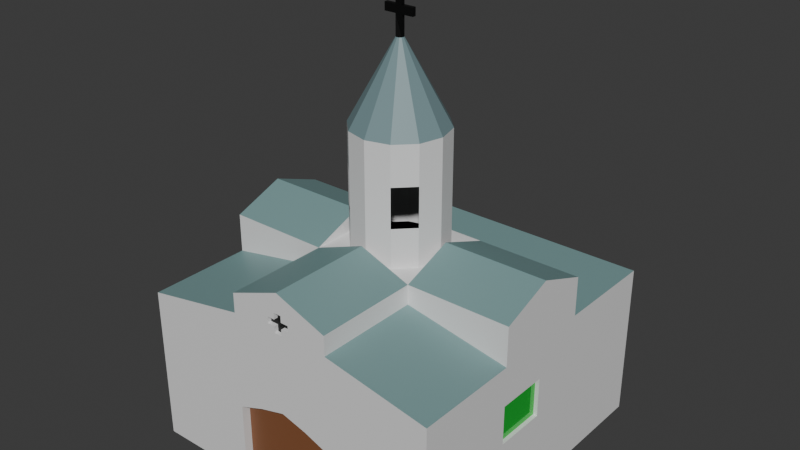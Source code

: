 # Source: church.blend  (saved by Blender 4.2.66; exported with 4.5.12 LTS)
import bpy
from mathutils import Matrix  # noqa: F401  (used for matrix-valued properties, if any)

bpy.ops.wm.read_factory_settings(use_empty=True)
scene = bpy.context.scene
scene.name = 'Scene'

# ---- collections
col_collection = bpy.data.collections.new('Collection'); scene.collection.children.link(col_collection)

# ---- materials (node trees are filled in below, after node groups)
mat_brick = bpy.data.materials.new('Brick')
mat_roof = bpy.data.materials.new('Roof')
mat_door = bpy.data.materials.new('Door')
mat_window = bpy.data.materials.new('Window')
mat_entrancecross = bpy.data.materials.new('EntranceCross')
mat_doombrick = bpy.data.materials.new('DoomBrick')
mat_doomroof = bpy.data.materials.new('DoomRoof')
mat_cross = bpy.data.materials.new('Cross')

# ---- material node trees
mat_brick.use_nodes = True; mat_brick.node_tree.nodes.clear()
_N = mat_brick.node_tree.nodes; _L = mat_brick.node_tree.links
n0 = _N.new('ShaderNodeBsdfPrincipled'); n0.name = 'Principled BSDF'; n0.location = (10, 300)
n1 = _N.new('ShaderNodeOutputMaterial'); n1.name = 'Material Output'; n1.location = (300, 300)
_L.new(n0.outputs[0], n1.inputs[0])
n1.is_active_output = True
mat_roof.use_nodes = True; mat_roof.node_tree.nodes.clear()
_N = mat_roof.node_tree.nodes; _L = mat_roof.node_tree.links
n0 = _N.new('ShaderNodeBsdfPrincipled'); n0.name = 'Principled BSDF'; n0.location = (10, 300)
n0.inputs[0].default_value = (0.1946, 0.3325, 0.3325, 1.0)
n1 = _N.new('ShaderNodeOutputMaterial'); n1.name = 'Material Output'; n1.location = (300, 300)
_L.new(n0.outputs[0], n1.inputs[0])
n1.is_active_output = True
mat_door.use_nodes = True; mat_door.node_tree.nodes.clear()
_N = mat_door.node_tree.nodes; _L = mat_door.node_tree.links
n0 = _N.new('ShaderNodeBsdfPrincipled'); n0.name = 'Principled BSDF'; n0.location = (10, 300)
n0.inputs[0].default_value = (0.2301, 0.0892, 0.03604, 1.0)
n1 = _N.new('ShaderNodeOutputMaterial'); n1.name = 'Material Output'; n1.location = (300, 300)
_L.new(n0.outputs[0], n1.inputs[0])
n1.is_active_output = True
mat_window.use_nodes = True; mat_window.node_tree.nodes.clear()
_N = mat_window.node_tree.nodes; _L = mat_window.node_tree.links
n0 = _N.new('ShaderNodeBsdfPrincipled'); n0.name = 'Principled BSDF'; n0.location = (10, 300)
n0.inputs[0].default_value = (0.008534, 0.5679, 0.04628, 1.0)
n0.inputs[1].default_value = 0.25
n0.inputs[2].default_value = 0.0
n1 = _N.new('ShaderNodeOutputMaterial'); n1.name = 'Material Output'; n1.location = (300, 300)
_L.new(n0.outputs[0], n1.inputs[0])
n1.is_active_output = True
mat_entrancecross.use_nodes = True; mat_entrancecross.node_tree.nodes.clear()
_N = mat_entrancecross.node_tree.nodes; _L = mat_entrancecross.node_tree.links
n0 = _N.new('ShaderNodeBsdfPrincipled'); n0.name = 'Principled BSDF'; n0.location = (10, 300)
n0.inputs[0].default_value = (0.0, 0.0, 0.0, 1.0)
n1 = _N.new('ShaderNodeOutputMaterial'); n1.name = 'Material Output'; n1.location = (300, 300)
_L.new(n0.outputs[0], n1.inputs[0])
n1.is_active_output = True
mat_doombrick.use_nodes = True; mat_doombrick.node_tree.nodes.clear()
_N = mat_doombrick.node_tree.nodes; _L = mat_doombrick.node_tree.links
n0 = _N.new('ShaderNodeBsdfPrincipled'); n0.name = 'Principled BSDF'; n0.location = (10, 300)
n1 = _N.new('ShaderNodeOutputMaterial'); n1.name = 'Material Output'; n1.location = (300, 300)
_L.new(n0.outputs[0], n1.inputs[0])
n1.is_active_output = True
mat_doomroof.use_nodes = True; mat_doomroof.node_tree.nodes.clear()
_N = mat_doomroof.node_tree.nodes; _L = mat_doomroof.node_tree.links
n0 = _N.new('ShaderNodeBsdfPrincipled'); n0.name = 'Principled BSDF'; n0.location = (10, 300)
n0.inputs[0].default_value = (0.1812, 0.2789, 0.2961, 1.0)
n1 = _N.new('ShaderNodeOutputMaterial'); n1.name = 'Material Output'; n1.location = (300, 300)
_L.new(n0.outputs[0], n1.inputs[0])
n1.is_active_output = True
mat_cross.use_nodes = True; mat_cross.node_tree.nodes.clear()
_N = mat_cross.node_tree.nodes; _L = mat_cross.node_tree.links
n0 = _N.new('ShaderNodeBsdfPrincipled'); n0.name = 'Principled BSDF'; n0.location = (10, 300)
n0.inputs[0].default_value = (0.0, 0.0, 0.0, 1.0)
n1 = _N.new('ShaderNodeOutputMaterial'); n1.name = 'Material Output'; n1.location = (300, 300)
_L.new(n0.outputs[0], n1.inputs[0])
n1.is_active_output = True

# ---- world
world_world = bpy.data.worlds.new('World'); scene.world = world_world
world_world.use_nodes = True; world_world.node_tree.nodes.clear()
_N = world_world.node_tree.nodes; _L = world_world.node_tree.links
n0 = _N.new('ShaderNodeOutputWorld'); n0.name = 'World Output'; n0.location = (300, 300)
n1 = _N.new('ShaderNodeBackground'); n1.name = 'Background'; n1.location = (10, 300)
n1.inputs[0].default_value = (0.05088, 0.05088, 0.05088, 1.0)
_L.new(n1.outputs[0], n0.inputs[0])
n0.is_active_output = True
world_world.color = (0.05088, 0.05088, 0.05088)
world_world.sun_shadow_jitter_overblur = 0.0

# ---- meshes
me_plane = bpy.data.meshes.new('Plane')
me_plane.from_pydata([(-1.0, -1.0, 0.0), (1.0, -1.0, 0.0), (-1.0, 1.0, 0.0), (-0.025, -0.9734, 4.482), (1.0, 1.0, 0.0), (0.025, -0.9734, 4.482), (-0.025, -0.9734, 4.982), (-1.0, -1.0, 4.0), (1.0, -1.0, 4.0), (-1.0, 1.0, 4.0), (1.0, 1.0, 4.0), (0.025, -0.9734, 4.982), (-1.0, 0.3333, 0.0), (0.025, -0.9734, 4.649), (0.025, -0.9734, 4.816), (-1.0, -0.3333, 0.0), (1.0, -0.3333, 0.0), (1.0, 0.3333, 0.0), (-1.0, 0.3333, 4.0), (-1.0, -0.3333, 4.0), (-0.025, -0.9734, 4.816), (1.0, -0.3333, 4.0), (-0.025, -0.9734, 4.649), (1.0, 0.3333, 4.0), (0.075, -0.9734, 4.649), (-0.3333, -1.0, 0.0), (0.075, -0.9734, 4.816), (0.3333, -1.0, 0.0), (0.3333, 1.0, 0.0), (-0.3333, 1.0, 0.0), (-0.3333, -1.0, 4.0), (0.3333, -1.0, 4.0), (-0.075, -0.9734, 4.816), (0.3333, 1.0, 4.0), (-0.075, -0.9734, 4.649), (-0.3333, 1.0, 4.0), (0.3333, -0.3333, 4.0), (-0.3333, -0.3333, 4.0), (0.3333, 0.3333, 4.0), (-0.3333, 0.3333, 4.0), (-0.3333, -1.0, 5.0), (0.3333, -1.0, 5.0), (0.3333, -0.3333, 5.0), (-0.3333, -0.3333, 5.0), (0.3333, -1.0, 4.5), (0.3333, -0.3333, 4.5), (-0.3333, -1.0, 4.5), (-0.3333, -0.3333, 4.5), (0.0, -1.0, 5.5), (0.0, -0.3333, 5.5), (0.3333, 0.3333, 5.0), (-0.3333, 0.3333, 5.0), (1.0, 1.0, 2.0), (1.0, -1.0, 2.0), (-1.0, -1.0, 2.0), (-1.0, 1.0, 2.0), (-1.0, 0.3333, 2.0), (-1.0, -0.3333, 2.0), (1.0, -0.3333, 2.0), (1.0, 0.3333, 2.0), (-0.3333, -1.0, 2.0), (0.3333, -1.0, 2.0), (0.3333, 1.0, 2.0), (-0.3333, 1.0, 2.0), (1.0, 1.0, 3.0), (-1.0, -1.0, 3.0), (-1.0, 0.3333, 3.0), (-1.0, -0.3333, 3.0), (1.0, -0.3333, 3.0), (1.0, 0.3333, 3.0), (-0.3333, -1.0, 3.0), (0.3333, -1.0, 3.0), (0.3333, 1.0, 3.0), (-0.3333, 1.0, 3.0), (1.0, -1.0, 3.0), (-1.0, 1.0, 3.0), (0.0, -1.0, 2.433), (-0.1667, -1.0, 2.25), (0.1667, -1.0, 2.25), (-0.3333, -0.944, 0.0), (0.3333, -0.944, 0.0), (-0.3333, -0.944, 2.0), (0.3333, -0.944, 2.0), (-0.1667, -0.944, 2.25), (0.1667, -0.944, 2.25), (0.0, -0.944, 2.433), (-1.0, 0.0, 0.0), (1.0, 0.0, 0.0), (-1.0, 0.0, 4.0), (1.0, 0.0, 4.0), (-0.3333, 0.0, 4.0), (0.3333, 0.0, 4.0), (-0.3333, 0.0, 5.0), (0.3333, 0.0, 5.0), (1.0, 0.0, 2.0), (-1.0, 0.0, 2.0), (1.0, 0.0, 3.0), (-1.0, 0.0, 3.0), (0.975, 0.0, 2.0), (0.975, -0.3333, 2.0), (0.975, -0.3333, 3.0), (0.975, 0.0, 3.0), (-0.975, -0.3333, 2.0), (-0.975, -0.3333, 3.0), (-0.975, 0.0, 2.0), (-0.975, 0.0, 3.0), (1.0, 0.0, 5.5), (1.0, 0.3333, 5.0), (1.0, -0.3333, 5.0), (0.3333, 0.0, 5.5), (-1.0, 0.0, 5.5), (-1.0, -0.3333, 5.0), (-1.0, 0.3333, 5.0), (-0.3333, 0.0, 5.5), (-0.025, -1.0, 4.482), (-0.075, -1.0, 4.649), (-0.075, -1.0, 4.816), (-0.001641, -1.0, 4.982), (-0.025, -1.0, 4.982), (-0.025, -1.0, 4.649), (-0.025, -1.0, 4.816), (0.025, -1.0, 4.482), (0.075, -1.0, 4.649), (0.075, -1.0, 4.816), (0.025, -1.0, 4.649), (0.025, -1.0, 4.816), (0.025, -1.0, 4.982)], [], [(38, 23, 10, 33), (69, 64, 10, 23), (67, 65, 7, 19), (73, 75, 9, 35), (71, 74, 8, 31), (75, 66, 18, 9), (97, 67, 19, 88), (74, 68, 21, 8), (96, 69, 23, 89), (31, 8, 21, 36), (36, 21, 108, 42), (39, 18, 112, 51), (7, 30, 37, 19), (65, 70, 30, 7), (70, 71, 31, 30), (64, 72, 33, 10), (72, 73, 35, 33), (18, 39, 35, 9), (39, 38, 33, 35), (38, 39, 51, 50), (37, 30, 40, 43), (118, 117, 48, 40), (125, 123, 122, 124, 121, 114, 119, 115, 116, 120, 118, 40, 30, 31, 41, 48, 117, 126), (31, 36, 42, 41), (42, 36, 37, 43, 49), (36, 31, 44, 45), (44, 8, 21, 45), (44, 8, 31), (45, 21, 36), (30, 37, 47, 46), (46, 7, 19, 47), (46, 7, 30), (37, 47, 19), (48, 41, 42, 49), (40, 48, 49, 43), (92, 93, 50, 51), (90, 37, 43, 92), (37, 36, 42, 43), (91, 38, 50, 93), (28, 29, 63, 62), (4, 28, 62, 52), (76, 77, 83, 85), (0, 25, 60, 54), (87, 17, 59, 94), (1, 16, 58, 53), (86, 15, 57, 95), (2, 12, 56, 55), (27, 1, 53, 61), (29, 2, 55, 63), (15, 0, 54, 57), (17, 4, 52, 59), (62, 63, 73, 72), (52, 62, 72, 64), (78, 61, 71, 70, 60, 77, 76), (54, 60, 70, 65), (94, 59, 69, 96), (53, 58, 68, 74), (57, 67, 103, 102), (55, 56, 66, 75), (61, 53, 74, 71), (63, 55, 75, 73), (57, 54, 65, 67), (59, 52, 64, 69), (84, 85, 83, 81, 79, 80, 82), (77, 60, 81, 83), (60, 25, 79, 81), (61, 78, 84, 82), (78, 76, 85, 84), (27, 61, 82, 80), (56, 95, 97, 66), (96, 68, 100, 101), (12, 86, 95, 56), (16, 87, 94, 58), (36, 91, 93, 42), (39, 90, 92, 51), (43, 42, 93, 92), (37, 90, 113, 43), (21, 89, 106, 108), (68, 96, 89, 21), (66, 97, 88, 18), (99, 98, 101, 100), (58, 94, 98, 99), (94, 96, 101, 98), (68, 58, 99, 100), (104, 102, 103, 105), (67, 97, 105, 103), (95, 57, 102, 104), (97, 95, 104, 105), (109, 106, 107, 50), (42, 108, 106, 109), (89, 23, 107, 106), (91, 36, 42, 109), (23, 38, 50, 107), (38, 91, 109, 50), (110, 113, 51, 112), (111, 43, 113, 110), (90, 39, 51, 113), (18, 88, 110, 112), (88, 19, 111, 110), (19, 37, 43, 111), (121, 5, 3, 114), (117, 118, 6, 11, 126), (126, 11, 14, 125), (120, 20, 6, 118), (14, 11, 6, 20), (5, 13, 22, 3), (13, 14, 20, 22), (3, 22, 119, 114), (20, 32, 34, 22), (124, 13, 5, 121), (123, 26, 24, 122), (122, 24, 13, 124), (13, 24, 26, 14), (125, 14, 26, 123), (115, 34, 32, 116), (119, 22, 34, 115), (116, 32, 20, 120)])
me_plane.polygons.foreach_set('material_index', [1, 0, 0, 0, 0, 0, 0, 0, 0, 0, 0, 0, 0, 0, 0, 0, 0, 1, 1, 0, 0, 0, 0, 0, 0, 0, 1, 0, 0, 0, 1, 0, 0, 1, 1, 0, 0, 0, 0, 0, 0, 0, 0, 0, 0, 0, 0, 0, 0, 0, 0, 0, 0, 0, 0, 0, 0, 0, 0, 0, 0, 0, 0, 2, 0, 0, 0, 0, 0, 0, 0, 0, 0, 0, 0, 0, 0, 0, 0, 0, 3, 0, 0, 0, 3, 0, 0, 0, 1, 1, 0, 0, 0, 0, 1, 1, 0, 0, 0, 0, 0, 0, 0, 0, 4, 4, 4, 0, 4, 0, 0, 0, 4, 0, 0, 0, 0])
_uv = me_plane.uv_layers.new(name='UVMap')
_uv.uv.foreach_set('vector', [0.6667, 0.6667, 1.0, 0.6667, 1.0, 1.0, 0.6667, 1.0, 1.0, 0.6667, 1.0, 1.0, 1.0, 1.0, 1.0, 0.6667, 0.0, 0.3333, 0.0, 0.0, 0.0, 0.0, 0.0, 0.3333, 0.3333, 1.0, 0.0, 1.0, 0.0, 1.0, 0.3333, 1.0, 0.6667, 0.0, 1.0, 0.0, 1.0, 0.0, 0.6667, 0.0, 0.0, 1.0, 0.0, 0.6667, 0.0, 0.6667, 0.0, 1.0, 0.0, 0.5, 0.0, 0.3333, 0.0, 0.3333, 0.0, 0.5, 1.0, 0.0, 1.0, 0.3333, 1.0, 0.3333, 1.0, 0.0, 1.0, 0.5, 1.0, 0.6667, 1.0, 0.6667, 1.0, 0.5, 0.6667, 0.0, 1.0, 0.0, 1.0, 0.3333, 0.6667, 0.3333, 0.0, 0.0, 0.0, 0.0, 0.0, 0.0, 0.0, 0.0, 0.3333, 0.6667, 0.0, 0.6667, 0.0, 0.6667, 0.3333, 0.6667, 0.0, 0.0, 0.3333, 0.0, 0.3333, 0.3333, 0.0, 0.3333, 0.0, 0.0, 0.3333, 0.0, 0.3333, 0.0, 0.0, 0.0, 0.3333, 0.0, 0.6667, 0.0, 0.6667, 0.0, 0.3333, 0.0, 1.0, 1.0, 0.6667, 1.0, 0.6667, 1.0, 1.0, 1.0, 0.6667, 1.0, 0.3333, 1.0, 0.3333, 1.0, 0.6667, 1.0, 0.0, 0.6667, 0.3333, 0.6667, 0.3333, 1.0, 0.0, 1.0, 0.3333, 0.6667, 0.6667, 0.6667, 0.6667, 1.0, 0.3333, 1.0, 0.6667, 0.6667, 0.3333, 0.6667, 0.3333, 0.6667, 0.6667, 0.6667, 0.3333, 0.3333, 0.3333, 0.0, 0.3333, 0.0, 0.3333, 0.3333, 0.4875, 0.0, 0.4992, 0.0, 0.5, 0.0, 0.3333, 0.0, 0.5125, 0.0, 0.5375, 0.0, 0.5375, 0.0, 0.5125, 0.0, 0.5125, 0.0, 0.4875, 0.0, 0.4875, 0.0, 0.4625, 0.0, 0.4625, 0.0, 0.4875, 0.0, 0.4875, 0.0, 0.3333, 0.0, 0.3333, 0.0, 0.6667, 0.0, 0.6667, 0.0, 0.5, 0.0, 0.4992, 0.0, 0.5125, 0.0, 0.6667, 0.0, 0.6667, 0.3333, 0.6667, 0.3333, 0.6667, 0.0, 0.6667, 0.3333, 0.6667, 0.3333, 0.3333, 0.3333, 0.3333, 0.3333, 0.5, 0.3333, 0.6667, 0.3333, 0.6667, 0.0, 0.6667, 0.0, 0.6667, 0.3333, 0.6667, 0.0, 1.0, 0.0, 1.0, 0.3333, 0.6667, 0.3333, 0.0, 0.0, 0.0, 0.0, 0.0, 0.0, 0.0, 0.0, 0.0, 0.0, 0.0, 0.0, 0.3333, 0.0, 0.3333, 0.3333, 0.3333, 0.3333, 0.3333, 0.0, 0.3333, 0.0, 0.0, 0.0, 0.0, 0.3333, 0.3333, 0.3333, 0.0, 0.0, 0.0, 0.0, 0.0, 0.0, 0.0, 0.0, 0.0, 0.0, 0.0, 0.0, 0.5, 0.0, 0.6667, 0.0, 0.6667, 0.3333, 0.5, 0.3333, 0.3333, 0.0, 0.5, 0.0, 0.5, 0.3333, 0.3333, 0.3333, 0.3333, 0.5, 0.6667, 0.5, 0.6667, 0.6667, 0.3333, 0.6667, 0.3333, 0.5, 0.3333, 0.3333, 0.3333, 0.3333, 0.3333, 0.5, 0.3333, 0.3333, 0.6667, 0.3333, 0.6667, 0.3333, 0.3333, 0.3333, 0.6667, 0.5, 0.6667, 0.6667, 0.6667, 0.6667, 0.6667, 0.5, 0.6667, 1.0, 0.3333, 1.0, 0.3333, 1.0, 0.6667, 1.0, 1.0, 1.0, 0.6667, 1.0, 0.6667, 1.0, 1.0, 1.0, 0.5, 0.0, 0.4167, 0.0, 0.4167, 0.0, 0.5, 0.0, 0.0, 0.0, 0.3333, 0.0, 0.3333, 0.0, 0.0, 0.0, 1.0, 0.5, 1.0, 0.6667, 1.0, 0.6667, 1.0, 0.5, 1.0, 0.0, 1.0, 0.3333, 1.0, 0.3333, 1.0, 0.0, 0.0, 0.5, 0.0, 0.3333, 0.0, 0.3333, 0.0, 0.5, 0.0, 1.0, 0.0, 0.6667, 0.0, 0.6667, 0.0, 1.0, 0.6667, 0.0, 1.0, 0.0, 1.0, 0.0, 0.6667, 0.0, 0.3333, 1.0, 0.0, 1.0, 0.0, 1.0, 0.3333, 1.0, 0.0, 0.3333, 0.0, 0.0, 0.0, 0.0, 0.0, 0.3333, 1.0, 0.6667, 1.0, 1.0, 1.0, 1.0, 1.0, 0.6667, 0.6667, 1.0, 0.3333, 1.0, 0.3333, 1.0, 0.6667, 1.0, 1.0, 1.0, 0.6667, 1.0, 0.6667, 1.0, 1.0, 1.0, 0.5833, 0.0, 0.6667, 0.0, 0.6667, 0.0, 0.3333, 0.0, 0.3333, 0.0, 0.4167, 0.0, 0.5, 0.0, 0.0, 0.0, 0.3333, 0.0, 0.3333, 0.0, 0.0, 0.0, 1.0, 0.5, 1.0, 0.6667, 1.0, 0.6667, 1.0, 0.5, 1.0, 0.0, 1.0, 0.3333, 1.0, 0.3333, 1.0, 0.0, 0.0, 0.3333, 0.0, 0.3333, 0.0, 0.3333, 0.0, 0.3333, 0.0, 1.0, 0.0, 0.6667, 0.0, 0.6667, 0.0, 1.0, 0.6667, 0.0, 1.0, 0.0, 1.0, 0.0, 0.6667, 0.0, 0.3333, 1.0, 0.0, 1.0, 0.0, 1.0, 0.3333, 1.0, 0.0, 0.3333, 0.0, 0.0, 0.0, 0.0, 0.0, 0.3333, 1.0, 0.6667, 1.0, 1.0, 1.0, 1.0, 1.0, 0.6667, 0.5833, 0.0, 0.5, 0.0, 0.4167, 0.0, 0.3333, 0.0, 0.3333, 0.0, 0.6667, 0.0, 0.6667, 0.0, 0.4167, 0.0, 0.3333, 0.0, 0.3333, 0.0, 0.4167, 0.0, 0.3333, 0.0, 0.3333, 0.0, 0.3333, 0.0, 0.3333, 0.0, 0.6667, 0.0, 0.5833, 0.0, 0.5833, 0.0, 0.6667, 0.0, 0.5833, 0.0, 0.5, 0.0, 0.5, 0.0, 0.5833, 0.0, 0.6667, 0.0, 0.6667, 0.0, 0.6667, 0.0, 0.6667, 0.0, 0.0, 0.6667, 0.0, 0.5, 0.0, 0.5, 0.0, 0.6667, 1.0, 0.5, 1.0, 0.3333, 1.0, 0.3333, 1.0, 0.5, 0.0, 0.6667, 0.0, 0.5, 0.0, 0.5, 0.0, 0.6667, 1.0, 0.3333, 1.0, 0.5, 1.0, 0.5, 1.0, 0.3333, 0.6667, 0.3333, 0.6667, 0.5, 0.6667, 0.5, 0.6667, 0.3333, 0.3333, 0.6667, 0.3333, 0.5, 0.3333, 0.5, 0.3333, 0.6667, 0.3333, 0.3333, 0.6667, 0.3333, 0.6667, 0.5, 0.3333, 0.5, 0.3333, 0.3333, 0.3333, 0.5, 0.3333, 0.5, 0.3333, 0.3333, 1.0, 0.3333, 1.0, 0.5, 1.0, 0.5, 1.0, 0.3333, 1.0, 0.3333, 1.0, 0.5, 1.0, 0.5, 1.0, 0.3333, 0.0, 0.6667, 0.0, 0.5, 0.0, 0.5, 0.0, 0.6667, 1.0, 0.3333, 1.0, 0.5, 1.0, 0.5, 1.0, 0.3333, 1.0, 0.3333, 1.0, 0.5, 1.0, 0.5, 1.0, 0.3333, 1.0, 0.5, 1.0, 0.5, 1.0, 0.5, 1.0, 0.5, 1.0, 0.3333, 1.0, 0.3333, 1.0, 0.3333, 1.0, 0.3333, 0.0, 0.5, 0.0, 0.3333, 0.0, 0.3333, 0.0, 0.5, 0.0, 0.3333, 0.0, 0.5, 0.0, 0.5, 0.0, 0.3333, 0.0, 0.5, 0.0, 0.3333, 0.0, 0.3333, 0.0, 0.5, 0.0, 0.5, 0.0, 0.5, 0.0, 0.5, 0.0, 0.5, 0.6667, 0.5, 1.0, 0.5, 1.0, 0.6667, 0.6667, 0.6667, 0.6667, 0.3333, 1.0, 0.3333, 1.0, 0.5, 0.6667, 0.5, 1.0, 0.5, 1.0, 0.6667, 1.0, 0.6667, 1.0, 0.5, 0.6667, 0.5, 0.6667, 0.3333, 0.6667, 0.3333, 0.6667, 0.5, 1.0, 0.6667, 0.6667, 0.6667, 0.6667, 0.6667, 1.0, 0.6667, 0.6667, 0.6667, 0.6667, 0.5, 0.6667, 0.5, 0.6667, 0.6667, 0.0, 0.5, 0.3333, 0.5, 0.3333, 0.6667, 0.0, 0.6667, 0.0, 0.3333, 0.3333, 0.3333, 0.3333, 0.5, 0.0, 0.5, 0.3333, 0.5, 0.3333, 0.6667, 0.3333, 0.6667, 0.3333, 0.5, 0.0, 0.6667, 0.0, 0.5, 0.0, 0.5, 0.0, 0.6667, 0.0, 0.5, 0.0, 0.3333, 0.0, 0.3333, 0.0, 0.5, 0.0, 0.0, 0.0, 0.0, 0.0, 0.0, 0.0, 0.0, 1.0, 0.4672, 1.0, 1.0, 0.0, 1.0, 0.0, 0.4672, 0.4672, 0.4672, 0.0, 0.4672, 0.0, 1.0, 1.0, 1.0, 1.0, 0.4672, 1.0, 0.4672, 1.0, 1.0, 1.0, 1.0, 1.0, 0.4672, 0.0, 0.4672, 0.0, 1.0, 0.0, 1.0, 0.0, 0.4672, 1.0, 1.0, 1.0, 1.0, 0.0, 1.0, 0.0, 1.0, 1.0, 1.0, 1.0, 1.0, 0.0, 1.0, 0.0, 1.0, 1.0, 1.0, 1.0, 1.0, 0.0, 1.0, 0.0, 1.0, 0.0, 1.0, 0.0, 1.0, 0.0, 0.4672, 0.0, 0.4672, 0.0, 1.0, 0.0, 1.0, 0.0, 1.0, 0.0, 1.0, 1.0, 0.4672, 1.0, 1.0, 1.0, 1.0, 1.0, 0.4672, 1.0, 0.4672, 1.0, 1.0, 1.0, 1.0, 1.0, 0.4672, 1.0, 0.4672, 1.0, 1.0, 1.0, 1.0, 1.0, 0.4672, 1.0, 1.0, 1.0, 1.0, 1.0, 1.0, 1.0, 1.0, 1.0, 0.4672, 1.0, 1.0, 1.0, 1.0, 1.0, 0.4672, 0.0, 0.4672, 0.0, 1.0, 0.0, 1.0, 0.0, 0.4672, 0.0, 0.4672, 0.0, 1.0, 0.0, 1.0, 0.0, 0.4672, 0.0, 0.4672, 0.0, 1.0, 0.0, 1.0, 0.0, 0.4672])
me_plane.materials.append(mat_brick)
me_plane.materials.append(mat_roof)
me_plane.materials.append(mat_door)
me_plane.materials.append(mat_window)
me_plane.materials.append(mat_entrancecross)
me_plane.update()
me_circle = bpy.data.meshes.new('Circle')
me_circle.from_pydata([(0.0, 1.2, 0.0), (-0.6, 1.039, 0.0), (-1.039, 0.6, 0.0), (-1.2, 0.0, 0.0), (-1.039, -0.6, 0.0), (-0.6, -1.039, 0.0), (0.0, -1.2, 0.0), (0.6, -1.039, 0.0), (1.039, -0.6, 0.0), (1.2, 0.0, 0.0), (1.039, 0.6, 0.0), (0.6, 1.039, 0.0), (-0.6, 1.039, 3.0), (0.0, 1.2, 3.0), (-1.039, 0.6, 3.0), (-1.2, 0.0, 3.0), (-1.039, -0.6, 3.0), (-0.6, -1.039, 3.0), (0.0, -1.2, 3.0), (0.6, -1.039, 3.0), (1.039, -0.6, 3.0), (1.2, 0.0, 3.0), (1.039, 0.6, 3.0), (0.6, 1.039, 3.0), (-0.04825, 0.08357, 5.0), (-3.184e-08, 0.09649, 5.0), (-0.08357, 0.04825, 5.0), (-0.09649, -1.827e-08, 5.0), (-0.08357, -0.04825, 5.0), (-0.04825, -0.08357, 5.0), (-3.184e-08, -0.09649, 5.0), (0.04825, -0.08357, 5.0), (0.08357, -0.04825, 5.0), (0.09649, -1.827e-08, 5.0), (0.08357, 0.04825, 5.0), (0.04825, 0.08357, 5.0), (0.3836, 0.04825, 5.5), (0.08357, 0.04825, 6.0), (-0.08357, -0.04825, 6.0), (0.08357, -0.04825, 6.0), (0.08357, -0.04825, 5.7), (0.08357, -0.04825, 5.5), (-0.3836, -0.04825, 5.7), (-0.08357, 0.04825, 6.0), (-0.3836, -0.04825, 5.5), (-0.3836, 0.04825, 5.5), (-0.08357, -0.04825, 5.7), (-0.08357, -0.04825, 5.5), (-0.3836, 0.04825, 5.7), (0.3836, -0.04825, 5.7), (0.08357, 0.04825, 5.7), (0.3836, 0.04825, 5.7), (0.3836, -0.04825, 5.5), (-0.08357, 0.04825, 5.5), (-0.08357, 0.04825, 5.7), (0.08357, 0.04825, 5.5), (0.0, 1.2, 1.0), (0.0, 1.2, 2.0), (0.6, 1.039, 2.0), (0.6, 1.039, 1.0), (-1.039, 0.6, 1.0), (-1.039, 0.6, 2.0), (-0.6, 1.039, 2.0), (-0.6, 1.039, 1.0), (1.2, 0.0, 1.0), (1.2, 0.0, 2.0), (1.039, -0.6, 2.0), (1.039, -0.6, 1.0), (0.0, -1.2, 1.0), (0.0, -1.2, 2.0), (-0.6, -1.039, 2.0), (-0.6, -1.039, 1.0), (-1.2, 0.0, 1.0), (-1.2, 0.0, 2.0), (1.039, 0.6, 1.0), (1.039, 0.6, 2.0), (0.6, -1.039, 1.0), (0.6, -1.039, 2.0), (-1.039, -0.6, 1.0), (-1.039, -0.6, 2.0)], [], [(1, 0, 11, 10, 9, 8, 7, 6, 5, 4, 3, 2), (23, 13, 25, 35), (58, 57, 13, 23), (62, 61, 14, 12), (66, 65, 21, 20), (70, 69, 18, 17), (61, 73, 15, 14), (65, 75, 22, 21), (69, 77, 19, 18), (73, 79, 16, 15), (75, 58, 23, 22), (57, 62, 12, 13), (77, 66, 20, 19), (79, 70, 17, 16), (46, 54, 48, 42), (12, 14, 26, 24), (20, 21, 33, 32), (17, 18, 30, 29), (14, 15, 27, 26), (21, 22, 34, 33), (18, 19, 31, 30), (15, 16, 28, 27), (22, 23, 35, 34), (13, 12, 24, 25), (19, 20, 32, 31), (16, 17, 29, 28), (54, 53, 45, 48), (31, 32, 41, 47, 28, 29, 30), (40, 41, 52, 49), (53, 47, 44, 45), (41, 40, 46, 47), (40, 50, 37, 39), (45, 44, 42, 48), (55, 50, 51, 36), (50, 40, 49, 51), (41, 55, 36, 52), (52, 36, 51, 49), (50, 54, 43, 37), (46, 40, 39, 38), (54, 46, 38, 43), (27, 28, 47, 53, 26), (55, 53, 54, 50), (43, 38, 39, 37), (33, 34, 55, 41, 32), (34, 35, 25, 24, 26, 53, 55), (47, 46, 42, 44), (4, 5, 71, 78), (7, 8, 67, 76), (0, 1, 63, 56), (56, 63, 62, 57), (10, 11, 59, 74), (3, 4, 78, 72), (72, 78, 79, 73), (6, 7, 76, 68), (68, 76, 77, 69), (9, 10, 74, 64), (64, 74, 75, 65), (2, 3, 72, 60), (60, 72, 73, 61), (5, 6, 68, 71), (71, 68, 69, 70), (8, 9, 64, 67), (67, 64, 65, 66), (1, 2, 60, 63), (11, 0, 56, 59), (59, 56, 57, 58)])
me_circle.polygons.foreach_set('material_index', [0, 1, 0, 0, 0, 0, 0, 0, 0, 0, 0, 0, 0, 0, 2, 1, 1, 1, 1, 1, 1, 1, 1, 1, 1, 1, 2, 2, 2, 2, 2, 2, 2, 2, 2, 2, 2, 2, 2, 2, 2, 2, 2, 2, 2, 2, 0, 0, 0, 0, 0, 0, 0, 0, 0, 0, 0, 0, 0, 0, 0, 0, 0, 0, 0, 0])
_uv = me_circle.uv_layers.new(name='UVMap')
_uv.uv.foreach_set('vector', [0.0, 0.0, 0.0, 0.0, 0.0, 0.0, 0.0, 0.0, 0.0, 0.0, 0.0, 0.0, 0.0, 0.0, 0.0, 0.0, 0.0, 0.0, 0.0, 0.0, 0.0, 0.0, 0.0, 0.0, 0.0, 0.0, 0.0, 0.0, 0.0, 0.0, 0.0, 0.0, 0.0, 0.0, 0.0, 0.0, 0.0, 0.0, 0.0, 0.0, 0.0, 0.0, 0.0, 0.0, 0.0, 0.0, 0.0, 0.0, 0.0, 0.0, 0.0, 0.0, 0.0, 0.0, 0.0, 0.0, 0.0, 0.0, 0.0, 0.0, 0.0, 0.0, 0.0, 0.0, 0.0, 0.0, 0.0, 0.0, 0.0, 0.0, 0.0, 0.0, 0.0, 0.0, 0.0, 0.0, 0.0, 0.0, 0.0, 0.0, 0.0, 0.0, 0.0, 0.0, 0.0, 0.0, 0.0, 0.0, 0.0, 0.0, 0.0, 0.0, 0.0, 0.0, 0.0, 0.0, 0.0, 0.0, 0.0, 0.0, 0.0, 0.0, 0.0, 0.0, 0.0, 0.0, 0.0, 0.0, 0.0, 0.0, 0.0, 0.0, 0.0, 0.0, 0.0, 0.0, 0.0, 0.0, 0.0, 0.0, 0.0, 0.0, 0.0, 0.0, 0.0, 0.0, 0.0, 0.0, 0.0, 0.0, 0.0, 0.0, 0.0, 0.0, 0.0, 0.0, 0.0, 0.0, 0.0, 0.0, 0.0, 0.0, 0.0, 0.0, 0.0, 0.0, 0.0, 0.0, 0.0, 0.0, 0.0, 0.0, 0.0, 0.0, 0.0, 0.0, 0.0, 0.0, 0.0, 0.0, 0.0, 0.0, 0.0, 0.0, 0.0, 0.0, 0.0, 0.0, 0.0, 0.0, 0.0, 0.0, 0.0, 0.0, 0.0, 0.0, 0.0, 0.0, 0.0, 0.0, 0.0, 0.0, 0.0, 0.0, 0.0, 0.0, 0.0, 0.0, 0.0, 0.0, 0.0, 0.0, 0.0, 0.0, 0.0, 0.0, 0.0, 0.0, 0.0, 0.0, 0.0, 0.0, 0.0, 0.0, 0.0, 0.0, 0.0, 0.0, 0.0, 0.0, 0.0, 0.0, 0.0, 0.0, 0.0, 0.0, 0.0, 0.0, 0.0, 0.0, 0.0, 0.0, 0.0, 0.0, 0.0, 0.0, 0.0, 0.0, 0.0, 0.0, 0.0, 0.0, 0.0, 0.0, 0.0, 0.0, 0.0, 0.0, 0.0, 0.0, 0.0, 0.0, 0.0, 0.0, 0.0, 0.0, 0.0, 0.0, 0.0, 0.0, 0.0, 0.0, 0.0, 0.0, 0.0, 0.0, 0.0, 0.0, 0.0, 0.0, 0.0, 0.0, 0.0, 0.0, 0.0, 0.0, 0.0, 0.0, 0.0, 0.0, 0.0, 0.0, 0.0, 0.0, 0.0, 0.0, 0.0, 0.0, 0.0, 0.0, 0.0, 0.0, 0.0, 0.0, 0.0, 0.0, 0.0, 0.0, 0.0, 0.0, 0.0, 0.0, 0.0, 0.0, 0.0, 0.0, 0.0, 0.0, 0.0, 0.0, 0.0, 0.0, 0.0, 0.0, 0.0, 0.0, 0.0, 0.0, 0.0, 0.0, 0.0, 0.0, 0.0, 0.0, 0.0, 0.0, 0.0, 0.0, 0.0, 0.0, 0.0, 0.0, 0.0, 0.0, 0.0, 0.0, 0.0, 0.0, 0.0, 0.0, 0.0, 0.0, 0.0, 0.0, 0.0, 0.0, 0.0, 0.0, 0.0, 0.0, 0.0, 0.0, 0.0, 0.0, 0.0, 0.0, 0.0, 0.0, 0.0, 0.0, 0.0, 0.0, 0.0, 0.0, 0.0, 0.0, 0.0, 0.0, 0.0, 0.0, 0.0, 0.0, 0.0, 0.0, 0.0, 0.0, 0.0, 0.0, 0.0, 0.0, 0.0, 0.0, 0.0, 0.0, 0.0, 0.0, 0.0, 0.0, 0.0, 0.0, 0.0, 0.0, 0.0, 0.0, 0.0, 0.0, 0.0, 0.0, 0.0, 0.0, 0.0, 0.0, 0.0, 0.0, 0.0, 0.0, 0.0, 0.0, 0.0, 0.0, 0.0, 0.0, 0.0, 0.0, 0.0, 0.0, 0.0, 0.0, 0.0, 0.0, 0.0, 0.0, 0.0, 0.0, 0.0, 0.0, 0.0, 0.0, 0.0, 0.0, 0.0, 0.0, 0.0, 0.0, 0.0, 0.0, 0.0, 0.0, 0.0, 0.0, 0.0, 0.0, 0.0, 0.0, 0.0, 0.0, 0.0, 0.0, 0.0, 0.0, 0.0, 0.0, 0.0, 0.0, 0.0, 0.0, 0.0, 0.0, 0.0, 0.0, 0.0, 0.0, 0.0, 0.0, 0.0, 0.0, 0.0, 0.0, 0.0, 0.0, 0.0, 0.0, 0.0, 0.0, 0.0, 0.0, 0.0, 0.0, 0.0, 0.0, 0.0, 0.0, 0.0, 0.0, 0.0, 0.0, 0.0, 0.0, 0.0, 0.0, 0.0, 0.0, 0.0, 0.0, 0.0, 0.0, 0.0, 0.0, 0.0, 0.0, 0.0, 0.0, 0.0, 0.0, 0.0, 0.0, 0.0, 0.0, 0.0, 0.0, 0.0, 0.0, 0.0, 0.0, 0.0, 0.0, 0.0, 0.0, 0.0, 0.0, 0.0, 0.0, 0.0, 0.0, 0.0, 0.0, 0.0, 0.0, 0.0, 0.0, 0.0, 0.0, 0.0, 0.0, 0.0, 0.0, 0.0, 0.0, 0.0, 0.0, 0.0, 0.0, 0.0, 0.0, 0.0, 0.0, 0.0, 0.0, 0.0, 0.0, 0.0, 0.0, 0.0, 0.0, 0.0, 0.0, 0.0, 0.0, 0.0, 0.0, 0.0, 0.0, 0.0, 0.0, 0.0, 0.0, 0.0, 0.0, 0.0, 0.0])
me_circle.materials.append(mat_doombrick)
me_circle.materials.append(mat_doomroof)
me_circle.materials.append(mat_cross)
me_circle.update()

# ---- objects
ob_plane = bpy.data.objects.new('Plane', me_plane)
ob_circle = bpy.data.objects.new('Circle', me_circle)

# ---- transforms, parenting, visibility, modifiers, constraints
ob_plane.location = (0.0, 0.0, 0.0)
ob_plane.scale = (4.0, 4.0, 1.0)
ob_circle.parent = ob_plane
ob_circle.matrix_parent_inverse = Matrix(((0.25, -0.0, 0.0, -0.0), (-0.0, 0.25, -0.0, 0.0), (0.0, -0.0, 1.0, -0.0), (-0.0, 0.0, -0.0, 1.0)))
ob_circle.location = (0.0, 0.0, 5.0)

# ---- collection membership
col_collection.objects.link(ob_plane)
col_collection.objects.link(ob_circle)

# ---- scene / render settings (as saved in the file)
scene.frame_start = 1; scene.frame_end = 250; scene.frame_set(1)
scene.render.engine = 'BLENDER_EEVEE_NEXT'
bpy.context.view_layer.update()

# ---- added for rendering (the .blend has no active camera and no usable light): camera, sun
cam_auto = bpy.data.cameras.new('AutoCamera')
cam_auto.lens = 50.0
cam_auto.sensor_width = 36.0
cam_auto.clip_end = 1000.0
ob_auto_camera = bpy.data.objects.new('AutoCamera', cam_auto)
scene.collection.objects.link(ob_auto_camera)
ob_auto_camera.location = (14.5998, -17.5198, 17.1798)
ob_auto_camera.rotation_euler = (1.09748, -7.21219e-08, 0.694738)
scene.camera = ob_auto_camera
light_auto_sun = bpy.data.lights.new('AutoSun', 'SUN')
light_auto_sun.energy = 3.0
light_auto_sun.angle = 0.0523599
ob_auto_sun = bpy.data.objects.new('AutoSun', light_auto_sun)
scene.collection.objects.link(ob_auto_sun)
ob_auto_sun.rotation_euler = (0.872665, 0.174533, 0.523599)
bpy.context.view_layer.update()
